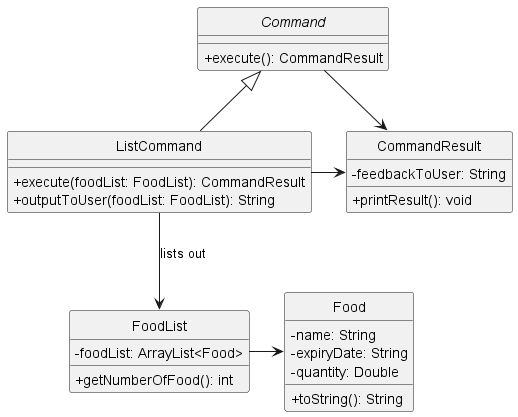

The diagram above was rendered by PlantUML. Its source (embedded in the PNG):
@startuml
'https://plantuml.com/class-diagram

Command <|-- ListCommand
Command -> CommandResult
ListCommand -> CommandResult
ListCommand --> FoodList : lists out
FoodList -> Food

hide circle
skinparam classAttributeIconSize 0

abstract class Command{
    +execute(): CommandResult
}

class ListCommand {
    +execute(foodList: FoodList): CommandResult
    +outputToUser(foodList: FoodList): String
}

class CommandResult {
    -feedbackToUser: String
    +printResult(): void
}

class FoodList {
    -foodList: ArrayList<Food>
    +getNumberOfFood(): int
}


class Food{
    - name: String
    - expiryDate: String
    - quantity: Double

    + toString(): String
}

@enduml